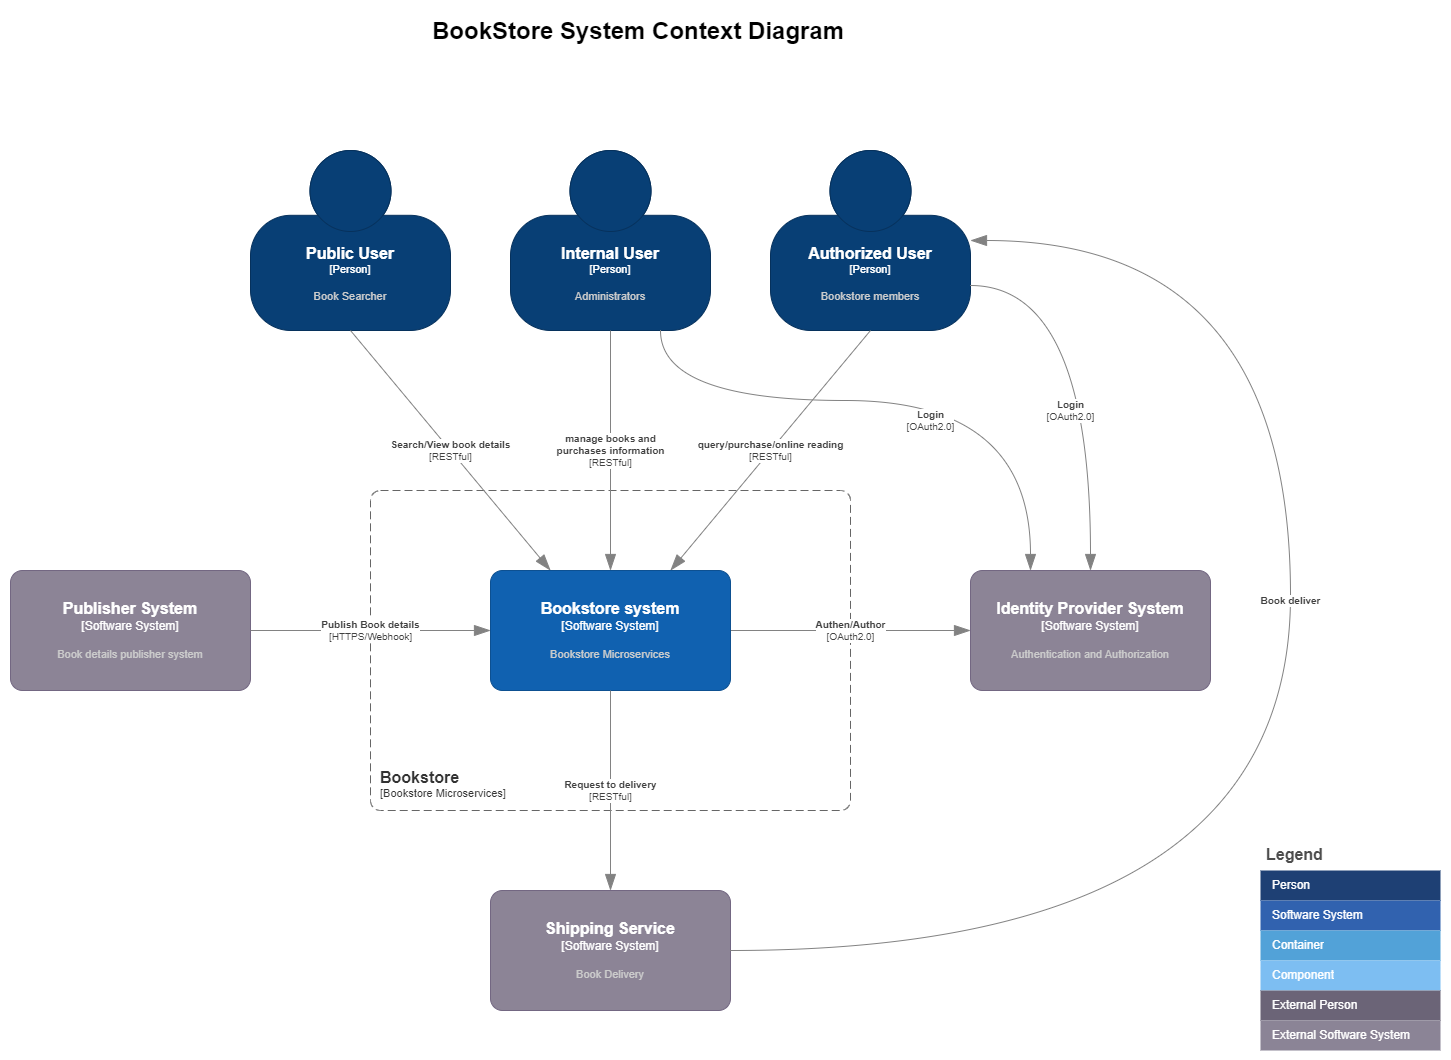

The diagram above was exported from draw.io. Its source (the exported page's mxGraphModel, read from the mxfile embedded in the PNG):
<mxGraphModel dx="1420" dy="822" grid="1" gridSize="10" guides="1" tooltips="1" connect="1" arrows="1" fold="1" page="1" pageScale="1" pageWidth="850" pageHeight="1100" math="0" shadow="0">
  <root>
    <mxCell id="0" />
    <mxCell id="1" parent="0" />
    <mxCell id="gLnWfYDGFVUPuXOvl3ki-1" value="Legend" style="shape=table;startSize=30;container=1;collapsible=0;childLayout=tableLayout;fontSize=16;align=left;verticalAlign=top;fillColor=none;strokeColor=none;fontColor=#4D4D4D;fontStyle=1;spacingLeft=6;spacing=0;resizable=0;" parent="1" vertex="1">
      <mxGeometry x="1500" y="870" width="180" height="210" as="geometry" />
    </mxCell>
    <mxCell id="gLnWfYDGFVUPuXOvl3ki-2" value="" style="shape=tableRow;horizontal=0;startSize=0;swimlaneHead=0;swimlaneBody=0;strokeColor=inherit;top=0;left=0;bottom=0;right=0;collapsible=0;dropTarget=0;fillColor=none;points=[[0,0.5],[1,0.5]];portConstraint=eastwest;fontSize=12;" parent="gLnWfYDGFVUPuXOvl3ki-1" vertex="1">
      <mxGeometry y="30" width="180" height="30" as="geometry" />
    </mxCell>
    <mxCell id="gLnWfYDGFVUPuXOvl3ki-3" value="Person" style="shape=partialRectangle;html=1;whiteSpace=wrap;connectable=0;strokeColor=inherit;overflow=hidden;fillColor=#1E4074;top=0;left=0;bottom=0;right=0;pointerEvents=1;fontSize=12;align=left;fontColor=#FFFFFF;gradientColor=none;spacingLeft=10;spacingRight=4;" parent="gLnWfYDGFVUPuXOvl3ki-2" vertex="1">
      <mxGeometry width="180" height="30" as="geometry">
        <mxRectangle width="180" height="30" as="alternateBounds" />
      </mxGeometry>
    </mxCell>
    <mxCell id="gLnWfYDGFVUPuXOvl3ki-4" value="" style="shape=tableRow;horizontal=0;startSize=0;swimlaneHead=0;swimlaneBody=0;strokeColor=inherit;top=0;left=0;bottom=0;right=0;collapsible=0;dropTarget=0;fillColor=none;points=[[0,0.5],[1,0.5]];portConstraint=eastwest;fontSize=12;" parent="gLnWfYDGFVUPuXOvl3ki-1" vertex="1">
      <mxGeometry y="60" width="180" height="30" as="geometry" />
    </mxCell>
    <mxCell id="gLnWfYDGFVUPuXOvl3ki-5" value="Software System" style="shape=partialRectangle;html=1;whiteSpace=wrap;connectable=0;strokeColor=inherit;overflow=hidden;fillColor=#3162AF;top=0;left=0;bottom=0;right=0;pointerEvents=1;fontSize=12;align=left;fontColor=#FFFFFF;gradientColor=none;spacingLeft=10;spacingRight=4;" parent="gLnWfYDGFVUPuXOvl3ki-4" vertex="1">
      <mxGeometry width="180" height="30" as="geometry">
        <mxRectangle width="180" height="30" as="alternateBounds" />
      </mxGeometry>
    </mxCell>
    <mxCell id="gLnWfYDGFVUPuXOvl3ki-6" value="" style="shape=tableRow;horizontal=0;startSize=0;swimlaneHead=0;swimlaneBody=0;strokeColor=inherit;top=0;left=0;bottom=0;right=0;collapsible=0;dropTarget=0;fillColor=none;points=[[0,0.5],[1,0.5]];portConstraint=eastwest;fontSize=12;" parent="gLnWfYDGFVUPuXOvl3ki-1" vertex="1">
      <mxGeometry y="90" width="180" height="30" as="geometry" />
    </mxCell>
    <mxCell id="gLnWfYDGFVUPuXOvl3ki-7" value="Container" style="shape=partialRectangle;html=1;whiteSpace=wrap;connectable=0;strokeColor=inherit;overflow=hidden;fillColor=#52a2d8;top=0;left=0;bottom=0;right=0;pointerEvents=1;fontSize=12;align=left;fontColor=#FFFFFF;gradientColor=none;spacingLeft=10;spacingRight=4;" parent="gLnWfYDGFVUPuXOvl3ki-6" vertex="1">
      <mxGeometry width="180" height="30" as="geometry">
        <mxRectangle width="180" height="30" as="alternateBounds" />
      </mxGeometry>
    </mxCell>
    <mxCell id="gLnWfYDGFVUPuXOvl3ki-8" value="" style="shape=tableRow;horizontal=0;startSize=0;swimlaneHead=0;swimlaneBody=0;strokeColor=inherit;top=0;left=0;bottom=0;right=0;collapsible=0;dropTarget=0;fillColor=none;points=[[0,0.5],[1,0.5]];portConstraint=eastwest;fontSize=12;" parent="gLnWfYDGFVUPuXOvl3ki-1" vertex="1">
      <mxGeometry y="120" width="180" height="30" as="geometry" />
    </mxCell>
    <mxCell id="gLnWfYDGFVUPuXOvl3ki-9" value="Component" style="shape=partialRectangle;html=1;whiteSpace=wrap;connectable=0;strokeColor=inherit;overflow=hidden;fillColor=#7dbef2;top=0;left=0;bottom=0;right=0;pointerEvents=1;fontSize=12;align=left;fontColor=#FFFFFF;gradientColor=none;spacingLeft=10;spacingRight=4;" parent="gLnWfYDGFVUPuXOvl3ki-8" vertex="1">
      <mxGeometry width="180" height="30" as="geometry">
        <mxRectangle width="180" height="30" as="alternateBounds" />
      </mxGeometry>
    </mxCell>
    <mxCell id="gLnWfYDGFVUPuXOvl3ki-10" value="" style="shape=tableRow;horizontal=0;startSize=0;swimlaneHead=0;swimlaneBody=0;strokeColor=inherit;top=0;left=0;bottom=0;right=0;collapsible=0;dropTarget=0;fillColor=none;points=[[0,0.5],[1,0.5]];portConstraint=eastwest;fontSize=12;" parent="gLnWfYDGFVUPuXOvl3ki-1" vertex="1">
      <mxGeometry y="150" width="180" height="30" as="geometry" />
    </mxCell>
    <mxCell id="gLnWfYDGFVUPuXOvl3ki-11" value="External Person" style="shape=partialRectangle;html=1;whiteSpace=wrap;connectable=0;strokeColor=inherit;overflow=hidden;fillColor=#6b6477;top=0;left=0;bottom=0;right=0;pointerEvents=1;fontSize=12;align=left;fontColor=#FFFFFF;gradientColor=none;spacingLeft=10;spacingRight=4;" parent="gLnWfYDGFVUPuXOvl3ki-10" vertex="1">
      <mxGeometry width="180" height="30" as="geometry">
        <mxRectangle width="180" height="30" as="alternateBounds" />
      </mxGeometry>
    </mxCell>
    <mxCell id="gLnWfYDGFVUPuXOvl3ki-12" value="" style="shape=tableRow;horizontal=0;startSize=0;swimlaneHead=0;swimlaneBody=0;strokeColor=inherit;top=0;left=0;bottom=0;right=0;collapsible=0;dropTarget=0;fillColor=none;points=[[0,0.5],[1,0.5]];portConstraint=eastwest;fontSize=12;" parent="gLnWfYDGFVUPuXOvl3ki-1" vertex="1">
      <mxGeometry y="180" width="180" height="30" as="geometry" />
    </mxCell>
    <mxCell id="gLnWfYDGFVUPuXOvl3ki-13" value="External Software System" style="shape=partialRectangle;html=1;whiteSpace=wrap;connectable=0;strokeColor=inherit;overflow=hidden;fillColor=#8b8496;top=0;left=0;bottom=0;right=0;pointerEvents=1;fontSize=12;align=left;fontColor=#FFFFFF;gradientColor=none;spacingLeft=10;spacingRight=4;" parent="gLnWfYDGFVUPuXOvl3ki-12" vertex="1">
      <mxGeometry width="180" height="30" as="geometry">
        <mxRectangle width="180" height="30" as="alternateBounds" />
      </mxGeometry>
    </mxCell>
    <object placeholders="1" c4Name="Public User" c4Type="Person" c4Description="Book Searcher" label="&lt;font style=&quot;font-size: 16px&quot;&gt;&lt;b&gt;%c4Name%&lt;/b&gt;&lt;/font&gt;&lt;div&gt;[%c4Type%]&lt;/div&gt;&lt;br&gt;&lt;div&gt;&lt;font style=&quot;font-size: 11px&quot;&gt;&lt;font color=&quot;#cccccc&quot;&gt;%c4Description%&lt;/font&gt;&lt;/div&gt;" id="NywzCAbE_7D9TcHWAJMu-1">
      <mxCell style="html=1;fontSize=11;dashed=0;whiteSpace=wrap;fillColor=#083F75;strokeColor=#06315C;fontColor=#ffffff;shape=mxgraph.c4.person2;align=center;metaEdit=1;points=[[0.5,0,0],[1,0.5,0],[1,0.75,0],[0.75,1,0],[0.5,1,0],[0.25,1,0],[0,0.75,0],[0,0.5,0]];resizable=0;" parent="1" vertex="1">
        <mxGeometry x="490" y="180" width="200" height="180" as="geometry" />
      </mxCell>
    </object>
    <object placeholders="1" c4Name="Authorized User" c4Type="Person" c4Description="Bookstore members" label="&lt;font style=&quot;font-size: 16px&quot;&gt;&lt;b&gt;%c4Name%&lt;/b&gt;&lt;/font&gt;&lt;div&gt;[%c4Type%]&lt;/div&gt;&lt;br&gt;&lt;div&gt;&lt;font style=&quot;font-size: 11px&quot;&gt;&lt;font color=&quot;#cccccc&quot;&gt;%c4Description%&lt;/font&gt;&lt;/div&gt;" id="NywzCAbE_7D9TcHWAJMu-2">
      <mxCell style="html=1;fontSize=11;dashed=0;whiteSpace=wrap;fillColor=#083F75;strokeColor=#06315C;fontColor=#ffffff;shape=mxgraph.c4.person2;align=center;metaEdit=1;points=[[0.5,0,0],[1,0.5,0],[1,0.75,0],[0.75,1,0],[0.5,1,0],[0.25,1,0],[0,0.75,0],[0,0.5,0]];resizable=0;" parent="1" vertex="1">
        <mxGeometry x="1010" y="180" width="200" height="180" as="geometry" />
      </mxCell>
    </object>
    <object placeholders="1" c4Name="Internal User" c4Type="Person" c4Description="Administrators" label="&lt;font style=&quot;font-size: 16px&quot;&gt;&lt;b&gt;%c4Name%&lt;/b&gt;&lt;/font&gt;&lt;div&gt;[%c4Type%]&lt;/div&gt;&lt;br&gt;&lt;div&gt;&lt;font style=&quot;font-size: 11px&quot;&gt;&lt;font color=&quot;#cccccc&quot;&gt;%c4Description%&lt;/font&gt;&lt;/div&gt;" id="NywzCAbE_7D9TcHWAJMu-3">
      <mxCell style="html=1;fontSize=11;dashed=0;whiteSpace=wrap;fillColor=#083F75;strokeColor=#06315C;fontColor=#ffffff;shape=mxgraph.c4.person2;align=center;metaEdit=1;points=[[0.5,0,0],[1,0.5,0],[1,0.75,0],[0.75,1,0],[0.5,1,0],[0.25,1,0],[0,0.75,0],[0,0.5,0]];resizable=0;" parent="1" vertex="1">
        <mxGeometry x="750" y="180" width="200" height="180" as="geometry" />
      </mxCell>
    </object>
    <object placeholders="1" c4Name="Bookstore" c4Type="SystemScopeBoundary" c4Application="Bookstore Microservices" label="&lt;font style=&quot;font-size: 16px&quot;&gt;&lt;b&gt;&lt;div style=&quot;text-align: left&quot;&gt;%c4Name%&lt;/div&gt;&lt;/b&gt;&lt;/font&gt;&lt;div style=&quot;text-align: left&quot;&gt;[%c4Application%]&lt;/div&gt;" id="NywzCAbE_7D9TcHWAJMu-4">
      <mxCell style="rounded=1;fontSize=11;whiteSpace=wrap;html=1;dashed=1;arcSize=20;fillColor=none;strokeColor=#666666;fontColor=#333333;labelBackgroundColor=none;align=left;verticalAlign=bottom;labelBorderColor=none;spacingTop=0;spacing=10;dashPattern=8 4;metaEdit=1;rotatable=0;perimeter=rectanglePerimeter;noLabel=0;labelPadding=0;allowArrows=0;connectable=0;expand=0;recursiveResize=0;editable=1;pointerEvents=0;absoluteArcSize=1;points=[[0.25,0,0],[0.5,0,0],[0.75,0,0],[1,0.25,0],[1,0.5,0],[1,0.75,0],[0.75,1,0],[0.5,1,0],[0.25,1,0],[0,0.75,0],[0,0.5,0],[0,0.25,0]];" parent="1" vertex="1">
        <mxGeometry x="610" y="520" width="480" height="320" as="geometry" />
      </mxCell>
    </object>
    <object placeholders="1" c4Name="Publisher System" c4Type="Software System" c4Description="Book details publisher system" label="&lt;font style=&quot;font-size: 16px&quot;&gt;&lt;b&gt;%c4Name%&lt;/b&gt;&lt;/font&gt;&lt;div&gt;[%c4Type%]&lt;/div&gt;&lt;br&gt;&lt;div&gt;&lt;font style=&quot;font-size: 11px&quot;&gt;&lt;font color=&quot;#cccccc&quot;&gt;%c4Description%&lt;/font&gt;&lt;/div&gt;" id="NywzCAbE_7D9TcHWAJMu-6">
      <mxCell style="rounded=1;whiteSpace=wrap;html=1;labelBackgroundColor=none;fillColor=#8C8496;fontColor=#ffffff;align=center;arcSize=10;strokeColor=#736782;metaEdit=1;resizable=0;points=[[0.25,0,0],[0.5,0,0],[0.75,0,0],[1,0.25,0],[1,0.5,0],[1,0.75,0],[0.75,1,0],[0.5,1,0],[0.25,1,0],[0,0.75,0],[0,0.5,0],[0,0.25,0]];" parent="1" vertex="1">
        <mxGeometry x="250" y="600" width="240" height="120" as="geometry" />
      </mxCell>
    </object>
    <object placeholders="1" c4Type="Relationship" c4Technology="HTTPS/Webhook" c4Description="Publish Book details" label="&lt;div style=&quot;text-align: left&quot;&gt;&lt;div style=&quot;text-align: center&quot;&gt;&lt;b&gt;%c4Description%&lt;/b&gt;&lt;/div&gt;&lt;div style=&quot;text-align: center&quot;&gt;[%c4Technology%]&lt;/div&gt;&lt;/div&gt;" id="NywzCAbE_7D9TcHWAJMu-8">
      <mxCell style="endArrow=blockThin;html=1;fontSize=10;fontColor=#404040;strokeWidth=1;endFill=1;strokeColor=#828282;elbow=vertical;metaEdit=1;endSize=14;startSize=14;jumpStyle=arc;jumpSize=16;rounded=0;edgeStyle=orthogonalEdgeStyle;exitX=1;exitY=0.5;exitDx=0;exitDy=0;exitPerimeter=0;entryX=0;entryY=0.5;entryDx=0;entryDy=0;entryPerimeter=0;" parent="1" source="NywzCAbE_7D9TcHWAJMu-6" target="NywzCAbE_7D9TcHWAJMu-5" edge="1">
        <mxGeometry width="240" relative="1" as="geometry">
          <mxPoint x="580" y="740" as="sourcePoint" />
          <mxPoint x="820" y="740" as="targetPoint" />
        </mxGeometry>
      </mxCell>
    </object>
    <object placeholders="1" c4Type="Relationship" c4Technology="RESTful" c4Description="Search/View book details" label="&lt;div style=&quot;text-align: left&quot;&gt;&lt;div style=&quot;text-align: center&quot;&gt;&lt;b&gt;%c4Description%&lt;/b&gt;&lt;/div&gt;&lt;div style=&quot;text-align: center&quot;&gt;[%c4Technology%]&lt;/div&gt;&lt;/div&gt;" id="NywzCAbE_7D9TcHWAJMu-9">
      <mxCell style="endArrow=blockThin;html=1;fontSize=10;fontColor=#404040;strokeWidth=1;endFill=1;strokeColor=#828282;elbow=vertical;metaEdit=1;endSize=14;startSize=14;jumpStyle=arc;jumpSize=16;rounded=0;exitX=0.5;exitY=1;exitDx=0;exitDy=0;exitPerimeter=0;entryX=0.25;entryY=0;entryDx=0;entryDy=0;entryPerimeter=0;" parent="1" source="NywzCAbE_7D9TcHWAJMu-1" target="NywzCAbE_7D9TcHWAJMu-5" edge="1">
        <mxGeometry width="240" relative="1" as="geometry">
          <mxPoint x="500" y="670" as="sourcePoint" />
          <mxPoint x="740" y="670" as="targetPoint" />
        </mxGeometry>
      </mxCell>
    </object>
    <object placeholders="1" c4Type="Relationship" c4Technology="RESTful" c4Description="query/purchase/online reading" label="&lt;div style=&quot;text-align: left&quot;&gt;&lt;div style=&quot;text-align: center&quot;&gt;&lt;b&gt;%c4Description%&lt;/b&gt;&lt;/div&gt;&lt;div style=&quot;text-align: center&quot;&gt;[%c4Technology%]&lt;/div&gt;&lt;/div&gt;" id="NywzCAbE_7D9TcHWAJMu-10">
      <mxCell style="endArrow=blockThin;html=1;fontSize=10;fontColor=#404040;strokeWidth=1;endFill=1;strokeColor=#828282;elbow=vertical;metaEdit=1;endSize=14;startSize=14;jumpStyle=arc;jumpSize=16;rounded=0;exitX=0.5;exitY=1;exitDx=0;exitDy=0;exitPerimeter=0;entryX=0.75;entryY=0;entryDx=0;entryDy=0;entryPerimeter=0;" parent="1" source="NywzCAbE_7D9TcHWAJMu-2" target="NywzCAbE_7D9TcHWAJMu-5" edge="1">
        <mxGeometry width="240" relative="1" as="geometry">
          <mxPoint x="600" y="370" as="sourcePoint" />
          <mxPoint x="800" y="610" as="targetPoint" />
        </mxGeometry>
      </mxCell>
    </object>
    <object placeholders="1" c4Type="Relationship" c4Technology="RESTful" c4Description="manage books and &#10;purchases information" label="&lt;div style=&quot;text-align: left&quot;&gt;&lt;div style=&quot;text-align: center&quot;&gt;&lt;b&gt;%c4Description%&lt;/b&gt;&lt;/div&gt;&lt;div style=&quot;text-align: center&quot;&gt;[%c4Technology%]&lt;/div&gt;&lt;/div&gt;" id="NywzCAbE_7D9TcHWAJMu-11">
      <mxCell style="endArrow=blockThin;html=1;fontSize=10;fontColor=#404040;strokeWidth=1;endFill=1;strokeColor=#828282;elbow=vertical;metaEdit=1;endSize=14;startSize=14;jumpStyle=arc;jumpSize=16;rounded=0;exitX=0.5;exitY=1;exitDx=0;exitDy=0;exitPerimeter=0;entryX=0.5;entryY=0;entryDx=0;entryDy=0;entryPerimeter=0;" parent="1" source="NywzCAbE_7D9TcHWAJMu-3" target="NywzCAbE_7D9TcHWAJMu-5" edge="1">
        <mxGeometry width="240" relative="1" as="geometry">
          <mxPoint x="860" y="370" as="sourcePoint" />
          <mxPoint x="860" y="610" as="targetPoint" />
        </mxGeometry>
      </mxCell>
    </object>
    <object placeholders="1" c4Name="Identity Provider System" c4Type="Software System" c4Description="Authentication and Authorization" label="&lt;font style=&quot;font-size: 16px&quot;&gt;&lt;b&gt;%c4Name%&lt;/b&gt;&lt;/font&gt;&lt;div&gt;[%c4Type%]&lt;/div&gt;&lt;br&gt;&lt;div&gt;&lt;font style=&quot;font-size: 11px&quot;&gt;&lt;font color=&quot;#cccccc&quot;&gt;%c4Description%&lt;/font&gt;&lt;/div&gt;" id="NywzCAbE_7D9TcHWAJMu-12">
      <mxCell style="rounded=1;whiteSpace=wrap;html=1;labelBackgroundColor=none;fillColor=#8C8496;fontColor=#ffffff;align=center;arcSize=10;strokeColor=#736782;metaEdit=1;resizable=0;points=[[0.25,0,0],[0.5,0,0],[0.75,0,0],[1,0.25,0],[1,0.5,0],[1,0.75,0],[0.75,1,0],[0.5,1,0],[0.25,1,0],[0,0.75,0],[0,0.5,0],[0,0.25,0]];" parent="1" vertex="1">
        <mxGeometry x="1210" y="600" width="240" height="120" as="geometry" />
      </mxCell>
    </object>
    <object placeholders="1" c4Type="Relationship" c4Technology="OAuth2.0" c4Description="Authen/Author" label="&lt;div style=&quot;text-align: left&quot;&gt;&lt;div style=&quot;text-align: center&quot;&gt;&lt;b&gt;%c4Description%&lt;/b&gt;&lt;/div&gt;&lt;div style=&quot;text-align: center&quot;&gt;[%c4Technology%]&lt;/div&gt;&lt;/div&gt;" id="NywzCAbE_7D9TcHWAJMu-13">
      <mxCell style="endArrow=blockThin;html=1;fontSize=10;fontColor=#404040;strokeWidth=1;endFill=1;strokeColor=#828282;elbow=vertical;metaEdit=1;endSize=14;startSize=14;jumpStyle=arc;jumpSize=16;rounded=0;edgeStyle=orthogonalEdgeStyle;exitX=1;exitY=0.5;exitDx=0;exitDy=0;exitPerimeter=0;entryX=0;entryY=0.5;entryDx=0;entryDy=0;entryPerimeter=0;" parent="1" source="NywzCAbE_7D9TcHWAJMu-5" target="NywzCAbE_7D9TcHWAJMu-12" edge="1">
        <mxGeometry width="240" relative="1" as="geometry">
          <mxPoint x="500" y="670" as="sourcePoint" />
          <mxPoint x="740" y="670" as="targetPoint" />
        </mxGeometry>
      </mxCell>
    </object>
    <object placeholders="1" c4Type="Relationship" c4Technology="OAuth2.0" c4Description="Login" label="&lt;div style=&quot;text-align: left&quot;&gt;&lt;div style=&quot;text-align: center&quot;&gt;&lt;b&gt;%c4Description%&lt;/b&gt;&lt;/div&gt;&lt;div style=&quot;text-align: center&quot;&gt;[%c4Technology%]&lt;/div&gt;&lt;/div&gt;" id="NywzCAbE_7D9TcHWAJMu-15">
      <mxCell style="endArrow=blockThin;html=1;fontSize=10;fontColor=#404040;strokeWidth=1;endFill=1;strokeColor=#828282;elbow=vertical;metaEdit=1;endSize=14;startSize=14;jumpStyle=arc;jumpSize=16;rounded=0;exitX=0.75;exitY=1;exitDx=0;exitDy=0;exitPerimeter=0;entryX=0.25;entryY=0;entryDx=0;entryDy=0;entryPerimeter=0;edgeStyle=orthogonalEdgeStyle;curved=1;" parent="1" source="NywzCAbE_7D9TcHWAJMu-3" target="NywzCAbE_7D9TcHWAJMu-12" edge="1">
        <mxGeometry x="0.1148" y="-20" width="240" relative="1" as="geometry">
          <mxPoint x="910" y="370" as="sourcePoint" />
          <mxPoint x="1280" y="610" as="targetPoint" />
          <mxPoint as="offset" />
          <Array as="points">
            <mxPoint x="900" y="430" />
            <mxPoint x="1270" y="430" />
          </Array>
        </mxGeometry>
      </mxCell>
    </object>
    <object placeholders="1" c4Name="Shipping Service" c4Type="Software System" c4Description="Book Delivery" label="&lt;font style=&quot;font-size: 16px&quot;&gt;&lt;b&gt;%c4Name%&lt;/b&gt;&lt;/font&gt;&lt;div&gt;[%c4Type%]&lt;/div&gt;&lt;br&gt;&lt;div&gt;&lt;font style=&quot;font-size: 11px&quot;&gt;&lt;font color=&quot;#cccccc&quot;&gt;%c4Description%&lt;/font&gt;&lt;/div&gt;" id="NywzCAbE_7D9TcHWAJMu-16">
      <mxCell style="rounded=1;whiteSpace=wrap;html=1;labelBackgroundColor=none;fillColor=#8C8496;fontColor=#ffffff;align=center;arcSize=10;strokeColor=#736782;metaEdit=1;resizable=0;points=[[0.25,0,0],[0.5,0,0],[0.75,0,0],[1,0.25,0],[1,0.5,0],[1,0.75,0],[0.75,1,0],[0.5,1,0],[0.25,1,0],[0,0.75,0],[0,0.5,0],[0,0.25,0]];" parent="1" vertex="1">
        <mxGeometry x="730" y="920" width="240" height="120" as="geometry" />
      </mxCell>
    </object>
    <object placeholders="1" c4Name="Bookstore system" c4Type="Software System" c4Description="Bookstore Microservices" label="&lt;font style=&quot;font-size: 16px&quot;&gt;&lt;b&gt;%c4Name%&lt;/b&gt;&lt;/font&gt;&lt;div&gt;[%c4Type%]&lt;/div&gt;&lt;br&gt;&lt;div&gt;&lt;font style=&quot;font-size: 11px&quot;&gt;&lt;font color=&quot;#cccccc&quot;&gt;%c4Description%&lt;/font&gt;&lt;/div&gt;" id="NywzCAbE_7D9TcHWAJMu-5">
      <mxCell style="rounded=1;whiteSpace=wrap;html=1;labelBackgroundColor=none;fillColor=#1061B0;fontColor=#ffffff;align=center;arcSize=10;strokeColor=#0D5091;metaEdit=1;resizable=0;points=[[0.25,0,0],[0.5,0,0],[0.75,0,0],[1,0.25,0],[1,0.5,0],[1,0.75,0],[0.75,1,0],[0.5,1,0],[0.25,1,0],[0,0.75,0],[0,0.5,0],[0,0.25,0]];" parent="1" vertex="1">
        <mxGeometry x="730" y="600" width="240" height="120" as="geometry" />
      </mxCell>
    </object>
    <object placeholders="1" c4Type="Relationship" c4Technology="RESTful" c4Description="Request to delivery" label="&lt;div style=&quot;text-align: left&quot;&gt;&lt;div style=&quot;text-align: center&quot;&gt;&lt;b&gt;%c4Description%&lt;/b&gt;&lt;/div&gt;&lt;div style=&quot;text-align: center&quot;&gt;[%c4Technology%]&lt;/div&gt;&lt;/div&gt;" id="NywzCAbE_7D9TcHWAJMu-17">
      <mxCell style="endArrow=blockThin;html=1;fontSize=10;fontColor=#404040;strokeWidth=1;endFill=1;strokeColor=#828282;elbow=vertical;metaEdit=1;endSize=14;startSize=14;jumpStyle=arc;jumpSize=16;rounded=0;edgeStyle=orthogonalEdgeStyle;exitX=0.5;exitY=1;exitDx=0;exitDy=0;exitPerimeter=0;entryX=0.5;entryY=0;entryDx=0;entryDy=0;entryPerimeter=0;" parent="1" source="NywzCAbE_7D9TcHWAJMu-5" target="NywzCAbE_7D9TcHWAJMu-16" edge="1">
        <mxGeometry width="240" relative="1" as="geometry">
          <mxPoint x="500" y="670" as="sourcePoint" />
          <mxPoint x="740" y="670" as="targetPoint" />
        </mxGeometry>
      </mxCell>
    </object>
    <object placeholders="1" c4Type="Relationship" c4Technology="OAuth2.0" c4Description="Login" label="&lt;div style=&quot;text-align: left&quot;&gt;&lt;div style=&quot;text-align: center&quot;&gt;&lt;b&gt;%c4Description%&lt;/b&gt;&lt;/div&gt;&lt;div style=&quot;text-align: center&quot;&gt;[%c4Technology%]&lt;/div&gt;&lt;/div&gt;" id="NywzCAbE_7D9TcHWAJMu-19">
      <mxCell style="endArrow=blockThin;html=1;fontSize=10;fontColor=#404040;strokeWidth=1;endFill=1;strokeColor=#828282;elbow=vertical;metaEdit=1;endSize=14;startSize=14;jumpStyle=arc;jumpSize=16;rounded=0;exitX=1;exitY=0.75;exitDx=0;exitDy=0;exitPerimeter=0;entryX=0.5;entryY=0;entryDx=0;entryDy=0;entryPerimeter=0;edgeStyle=orthogonalEdgeStyle;curved=1;" parent="1" source="NywzCAbE_7D9TcHWAJMu-2" target="NywzCAbE_7D9TcHWAJMu-12" edge="1">
        <mxGeometry x="0.2099" y="-20" width="240" relative="1" as="geometry">
          <mxPoint x="910" y="370" as="sourcePoint" />
          <mxPoint x="1280" y="610" as="targetPoint" />
          <mxPoint as="offset" />
          <Array as="points">
            <mxPoint x="1330" y="315" />
          </Array>
        </mxGeometry>
      </mxCell>
    </object>
    <object placeholders="1" c4Type="Relationship" c4Description="Book deliver" label="&lt;div style=&quot;text-align: left&quot;&gt;&lt;div style=&quot;text-align: center&quot;&gt;&lt;b&gt;%c4Description%&lt;/b&gt;&lt;/div&gt;" id="NywzCAbE_7D9TcHWAJMu-22">
      <mxCell style="endArrow=blockThin;html=1;fontSize=10;fontColor=#404040;strokeWidth=1;endFill=1;strokeColor=#828282;elbow=vertical;metaEdit=1;endSize=14;startSize=14;jumpStyle=arc;jumpSize=16;rounded=0;edgeStyle=orthogonalEdgeStyle;exitX=1;exitY=0.5;exitDx=0;exitDy=0;exitPerimeter=0;entryX=1;entryY=0.5;entryDx=0;entryDy=0;entryPerimeter=0;curved=1;" parent="1" source="NywzCAbE_7D9TcHWAJMu-16" target="NywzCAbE_7D9TcHWAJMu-2" edge="1">
        <mxGeometry x="0.1447" width="240" relative="1" as="geometry">
          <mxPoint x="1110" y="970" as="sourcePoint" />
          <mxPoint x="1350" y="970" as="targetPoint" />
          <Array as="points">
            <mxPoint x="1530" y="980" />
            <mxPoint x="1530" y="270" />
          </Array>
          <mxPoint as="offset" />
        </mxGeometry>
      </mxCell>
    </object>
    <mxCell id="PW_deHNOLHW9BKJ2ukux-1" value="&lt;h1 style=&quot;margin-top: 0px;&quot;&gt;BookStore System Context Diagram&lt;/h1&gt;" style="text;html=1;whiteSpace=wrap;overflow=hidden;rounded=0;" parent="1" vertex="1">
      <mxGeometry x="670" y="40" width="420" height="50" as="geometry" />
    </mxCell>
  </root>
</mxGraphModel>